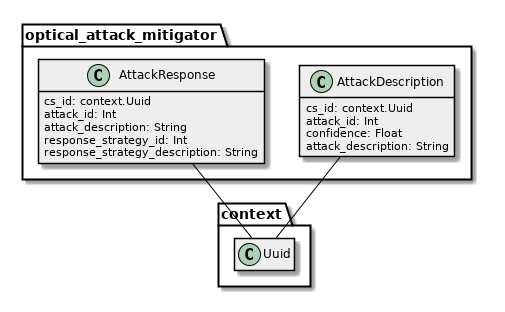

The diagram above was rendered by PlantUML. Its source (embedded in the PNG):
@startuml

hide empty methods
hide empty fields
skinparam classBackgroundColor #EEEEEE
skinparam classArrowColor black
skinparam classBorderColor black
skinparam packageBackgroundColor white
skinparam packageBorderColor black
                     

optical_attack_mitigator.AttackDescription -- context.Uuid

optical_attack_mitigator.AttackResponse -- context.Uuid
package optical_attack_mitigator {
 class AttackDescription {
  cs_id: context.Uuid 
  attack_id: Int 
  confidence: Float 
  attack_description: String 
 }
 
 class AttackResponse {
  cs_id: context.Uuid 
  attack_id: Int 
  attack_description: String 
  response_strategy_id: Int 
  response_strategy_description: String 
 }
 
}
@enduml